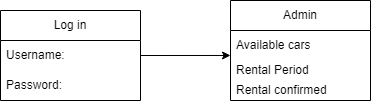

The diagram above was exported from draw.io. Its source (the exported page's mxGraphModel, read from the mxfile embedded in the PNG):
<mxGraphModel dx="1032" dy="557" grid="1" gridSize="10" guides="1" tooltips="1" connect="1" arrows="1" fold="1" page="1" pageScale="1" pageWidth="827" pageHeight="1169" math="0" shadow="0">
  <root>
    <mxCell id="0" />
    <mxCell id="1" parent="0" />
    <mxCell id="JucWZ5X-Ocq7ysTyCx7M-2" value="Log in" style="swimlane;fontStyle=0;childLayout=stackLayout;horizontal=1;startSize=30;horizontalStack=0;resizeParent=1;resizeParentMax=0;resizeLast=0;collapsible=1;marginBottom=0;whiteSpace=wrap;html=1;" vertex="1" parent="1">
      <mxGeometry x="30" y="40" width="140" height="90" as="geometry" />
    </mxCell>
    <mxCell id="JucWZ5X-Ocq7ysTyCx7M-4" value="Username:" style="text;strokeColor=none;fillColor=none;align=left;verticalAlign=middle;spacingLeft=4;spacingRight=4;overflow=hidden;points=[[0,0.5],[1,0.5]];portConstraint=eastwest;rotatable=0;whiteSpace=wrap;html=1;" vertex="1" parent="JucWZ5X-Ocq7ysTyCx7M-2">
      <mxGeometry y="30" width="140" height="30" as="geometry" />
    </mxCell>
    <mxCell id="JucWZ5X-Ocq7ysTyCx7M-5" value="Password:" style="text;strokeColor=none;fillColor=none;align=left;verticalAlign=middle;spacingLeft=4;spacingRight=4;overflow=hidden;points=[[0,0.5],[1,0.5]];portConstraint=eastwest;rotatable=0;whiteSpace=wrap;html=1;" vertex="1" parent="JucWZ5X-Ocq7ysTyCx7M-2">
      <mxGeometry y="60" width="140" height="30" as="geometry" />
    </mxCell>
    <mxCell id="JucWZ5X-Ocq7ysTyCx7M-8" value="Admin" style="swimlane;fontStyle=0;childLayout=stackLayout;horizontal=1;startSize=30;horizontalStack=0;resizeParent=1;resizeParentMax=0;resizeLast=0;collapsible=1;marginBottom=0;whiteSpace=wrap;html=1;" vertex="1" parent="1">
      <mxGeometry x="260" y="30" width="140" height="100" as="geometry" />
    </mxCell>
    <mxCell id="JucWZ5X-Ocq7ysTyCx7M-9" value="Available cars" style="text;strokeColor=none;fillColor=none;align=left;verticalAlign=middle;spacingLeft=4;spacingRight=4;overflow=hidden;points=[[0,0.5],[1,0.5]];portConstraint=eastwest;rotatable=0;whiteSpace=wrap;html=1;" vertex="1" parent="JucWZ5X-Ocq7ysTyCx7M-8">
      <mxGeometry y="30" width="140" height="30" as="geometry" />
    </mxCell>
    <mxCell id="JucWZ5X-Ocq7ysTyCx7M-11" value="Rental Period" style="text;strokeColor=none;fillColor=none;align=left;verticalAlign=middle;spacingLeft=4;spacingRight=4;overflow=hidden;points=[[0,0.5],[1,0.5]];portConstraint=eastwest;rotatable=0;whiteSpace=wrap;html=1;" vertex="1" parent="JucWZ5X-Ocq7ysTyCx7M-8">
      <mxGeometry y="60" width="140" height="20" as="geometry" />
    </mxCell>
    <mxCell id="JucWZ5X-Ocq7ysTyCx7M-16" value="Rental confirmed" style="text;strokeColor=none;fillColor=none;align=left;verticalAlign=middle;spacingLeft=4;spacingRight=4;overflow=hidden;points=[[0,0.5],[1,0.5]];portConstraint=eastwest;rotatable=0;whiteSpace=wrap;html=1;" vertex="1" parent="JucWZ5X-Ocq7ysTyCx7M-8">
      <mxGeometry y="80" width="140" height="20" as="geometry" />
    </mxCell>
    <mxCell id="JucWZ5X-Ocq7ysTyCx7M-19" value="" style="endArrow=classic;html=1;rounded=0;exitX=1;exitY=0.5;exitDx=0;exitDy=0;entryX=0;entryY=0.833;entryDx=0;entryDy=0;entryPerimeter=0;" edge="1" parent="1" source="JucWZ5X-Ocq7ysTyCx7M-4" target="JucWZ5X-Ocq7ysTyCx7M-9">
      <mxGeometry width="50" height="50" relative="1" as="geometry">
        <mxPoint x="390" y="310" as="sourcePoint" />
        <mxPoint x="440" y="260" as="targetPoint" />
      </mxGeometry>
    </mxCell>
  </root>
</mxGraphModel>